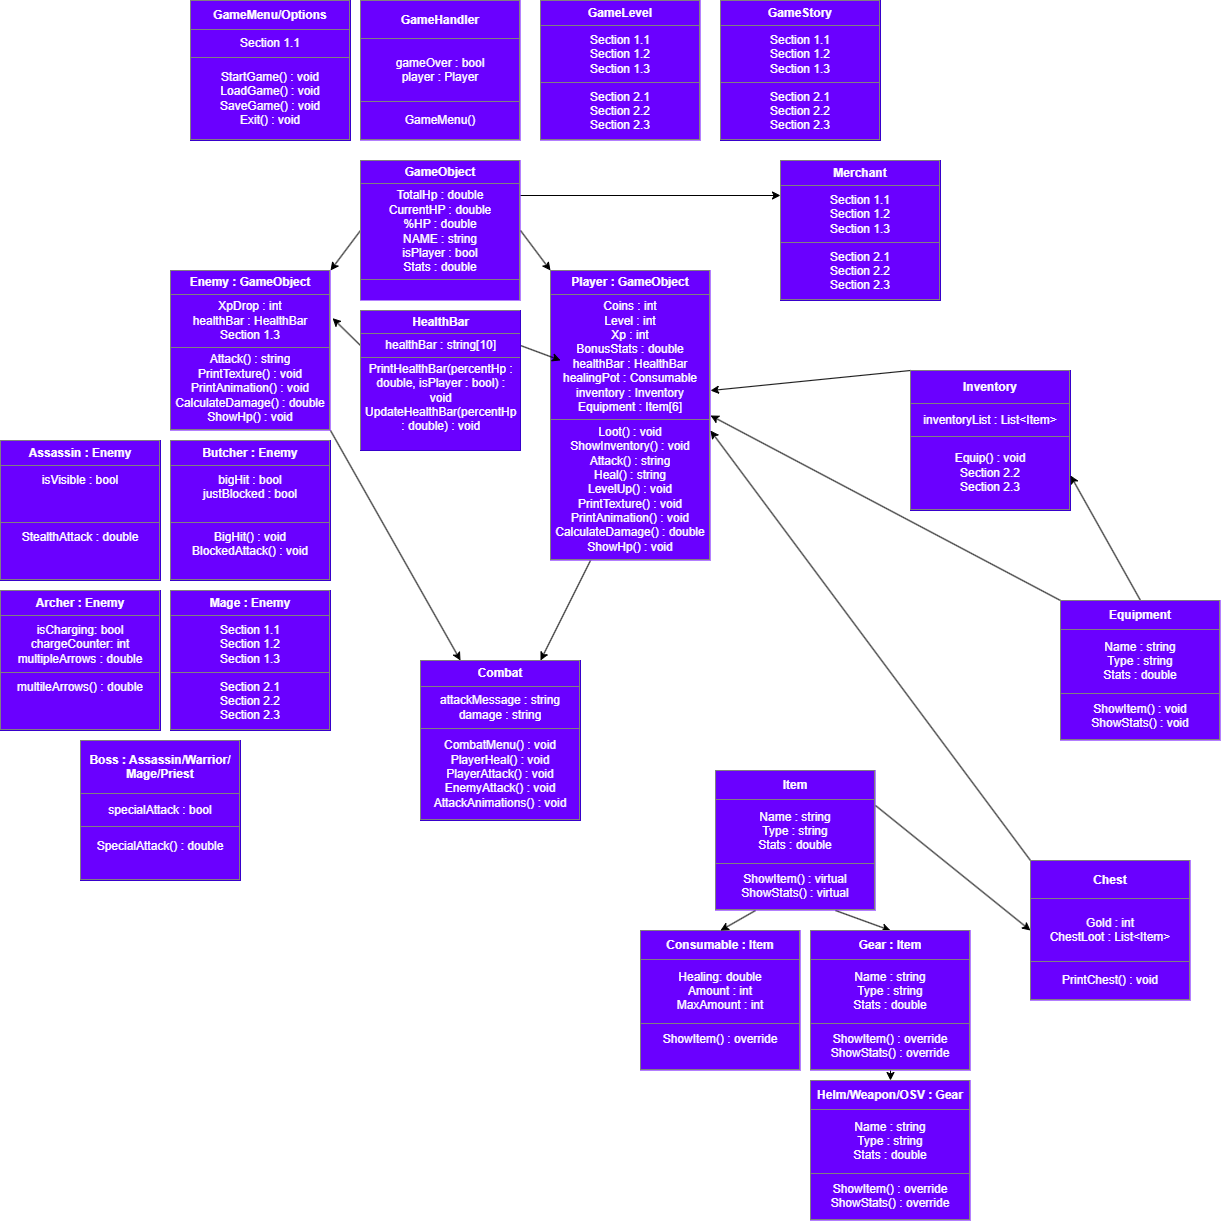

The diagram above was exported from draw.io. Its source (the exported page's mxGraphModel, read from the mxfile embedded in the PNG):
<mxGraphModel dx="2370" dy="706" grid="1" gridSize="10" guides="1" tooltips="1" connect="1" arrows="1" fold="1" page="1" pageScale="1" pageWidth="850" pageHeight="1100" math="0" shadow="0">
  <root>
    <mxCell id="0" />
    <mxCell id="1" parent="0" />
    <mxCell id="35" style="edgeStyle=none;html=1;exitX=1;exitY=1;exitDx=0;exitDy=0;entryX=0.25;entryY=0;entryDx=0;entryDy=0;" edge="1" parent="1" source="2" target="28">
      <mxGeometry relative="1" as="geometry" />
    </mxCell>
    <mxCell id="2" value="&lt;table border=&quot;1&quot; width=&quot;100%&quot; height=&quot;100%&quot; cellpadding=&quot;4&quot; style=&quot;width:100%;height:100%;border-collapse:collapse;&quot;&gt;&lt;tbody&gt;&lt;tr&gt;&lt;th align=&quot;center&quot;&gt;&lt;b&gt;Enemy : GameObject&lt;/b&gt;&lt;/th&gt;&lt;/tr&gt;&lt;tr&gt;&lt;td align=&quot;center&quot;&gt;XpDrop : int&lt;br&gt;healthBar : HealthBar&lt;br&gt;Section 1.3&lt;/td&gt;&lt;/tr&gt;&lt;tr&gt;&lt;td align=&quot;center&quot;&gt;Attack() : string&lt;br&gt;PrintTexture() : void&lt;br&gt;PrintAnimation() : void&lt;br&gt;CalculateDamage() : double&lt;br&gt;ShowHp() : void&lt;/td&gt;&lt;/tr&gt;&lt;/tbody&gt;&lt;/table&gt;" style="text;html=1;whiteSpace=wrap;strokeColor=none;fillColor=#6a00ff;overflow=fill;rounded=0;fontColor=#ffffff;" parent="1" vertex="1">
      <mxGeometry x="30" y="280" width="160" height="160" as="geometry" />
    </mxCell>
    <mxCell id="36" style="edgeStyle=none;html=1;exitX=0.25;exitY=1;exitDx=0;exitDy=0;entryX=0.75;entryY=0;entryDx=0;entryDy=0;" edge="1" parent="1" source="13" target="28">
      <mxGeometry relative="1" as="geometry" />
    </mxCell>
    <mxCell id="13" value="&lt;table border=&quot;1&quot; width=&quot;100%&quot; height=&quot;100%&quot; cellpadding=&quot;4&quot; style=&quot;width:100%;height:100%;border-collapse:collapse;&quot;&gt;&lt;tbody&gt;&lt;tr&gt;&lt;th align=&quot;center&quot;&gt;&lt;b&gt;Player : GameObject&lt;/b&gt;&lt;/th&gt;&lt;/tr&gt;&lt;tr&gt;&lt;td align=&quot;center&quot;&gt;Coins : int&lt;br&gt;Level : int&lt;br&gt;Xp : int&lt;br&gt;BonusStats : double&lt;br&gt;healthBar : HealthBar&lt;br&gt;healingPot : Consumable&lt;br&gt;inventory : Inventory&lt;br&gt;Equipment : Item[6]&lt;/td&gt;&lt;/tr&gt;&lt;tr&gt;&lt;td align=&quot;center&quot;&gt;Loot() : void&lt;br&gt;ShowInventory() : void&lt;br&gt;Attack() : string&lt;br&gt;Heal() : string&lt;br&gt;LevelUp() : void&lt;br&gt;PrintTexture() : void&lt;br&gt;PrintAnimation() : void&lt;br&gt;CalculateDamage() : double&lt;br&gt;ShowHp() : void&lt;br&gt;&lt;/td&gt;&lt;/tr&gt;&lt;/tbody&gt;&lt;/table&gt;" style="text;html=1;whiteSpace=wrap;overflow=fill;strokeColor=none;fillColor=#6a00ff;rounded=0;fontColor=#ffffff;" parent="1" vertex="1">
      <mxGeometry x="410" y="280" width="160" height="290" as="geometry" />
    </mxCell>
    <mxCell id="14" value="&lt;table border=&quot;1&quot; width=&quot;100%&quot; height=&quot;100%&quot; cellpadding=&quot;4&quot; style=&quot;width:100%;height:100%;border-collapse:collapse;&quot;&gt;&lt;tbody&gt;&lt;tr&gt;&lt;th align=&quot;center&quot;&gt;GameLevel&lt;/th&gt;&lt;/tr&gt;&lt;tr&gt;&lt;td align=&quot;center&quot;&gt;Section 1.1&lt;br&gt;Section 1.2&lt;br&gt;Section 1.3&lt;/td&gt;&lt;/tr&gt;&lt;tr&gt;&lt;td align=&quot;center&quot;&gt;Section 2.1&lt;br&gt;Section 2.2&lt;br&gt;Section 2.3&lt;/td&gt;&lt;/tr&gt;&lt;/tbody&gt;&lt;/table&gt;" style="text;html=1;whiteSpace=wrap;overflow=fill;strokeColor=none;fillColor=#6a00ff;rounded=0;fontColor=#ffffff;" parent="1" vertex="1">
      <mxGeometry x="400" y="10" width="160" height="140" as="geometry" />
    </mxCell>
    <mxCell id="15" value="&lt;table border=&quot;1&quot; width=&quot;100%&quot; height=&quot;100%&quot; cellpadding=&quot;4&quot; style=&quot;width:100%;height:100%;border-collapse:collapse;&quot;&gt;&lt;tbody&gt;&lt;tr&gt;&lt;th align=&quot;center&quot;&gt;&lt;b&gt;Consumable : Item&lt;/b&gt;&lt;/th&gt;&lt;/tr&gt;&lt;tr&gt;&lt;td align=&quot;center&quot;&gt;Healing: double&lt;br&gt;Amount : int&lt;br&gt;MaxAmount : int&lt;/td&gt;&lt;/tr&gt;&lt;tr&gt;&lt;td align=&quot;center&quot;&gt;ShowItem() : override&lt;br&gt;&lt;br&gt;&lt;/td&gt;&lt;/tr&gt;&lt;/tbody&gt;&lt;/table&gt;" style="text;html=1;whiteSpace=wrap;overflow=fill;strokeColor=none;fillColor=#6a00ff;rounded=0;fontColor=#ffffff;" parent="1" vertex="1">
      <mxGeometry x="500" y="940" width="160" height="140" as="geometry" />
    </mxCell>
    <mxCell id="16" value="&lt;table border=&quot;1&quot; width=&quot;100%&quot; height=&quot;100%&quot; cellpadding=&quot;4&quot; style=&quot;width:100%;height:100%;border-collapse:collapse;&quot;&gt;&lt;tbody&gt;&lt;tr&gt;&lt;th align=&quot;center&quot;&gt;&lt;b&gt;GameHandler&lt;/b&gt;&lt;/th&gt;&lt;/tr&gt;&lt;tr&gt;&lt;td align=&quot;center&quot;&gt;gameOver : bool&lt;br&gt;player : Player&lt;/td&gt;&lt;/tr&gt;&lt;tr&gt;&lt;td align=&quot;center&quot;&gt;GameMenu()&lt;br&gt;&lt;/td&gt;&lt;/tr&gt;&lt;/tbody&gt;&lt;/table&gt;" style="text;html=1;whiteSpace=wrap;overflow=fill;strokeColor=none;fillColor=#6a00ff;rounded=0;fontColor=#ffffff;" parent="1" vertex="1">
      <mxGeometry x="220" y="10" width="160" height="140" as="geometry" />
    </mxCell>
    <mxCell id="34" style="edgeStyle=none;html=1;exitX=1;exitY=0.25;exitDx=0;exitDy=0;entryX=0;entryY=0.25;entryDx=0;entryDy=0;" edge="1" parent="1" source="17" target="26">
      <mxGeometry relative="1" as="geometry" />
    </mxCell>
    <mxCell id="42" style="edgeStyle=none;html=1;exitX=1;exitY=0.5;exitDx=0;exitDy=0;entryX=0;entryY=0;entryDx=0;entryDy=0;" edge="1" parent="1" source="17" target="13">
      <mxGeometry relative="1" as="geometry" />
    </mxCell>
    <mxCell id="43" style="edgeStyle=none;html=1;exitX=0;exitY=0.5;exitDx=0;exitDy=0;entryX=1;entryY=0;entryDx=0;entryDy=0;" edge="1" parent="1" source="17" target="2">
      <mxGeometry relative="1" as="geometry" />
    </mxCell>
    <mxCell id="17" value="&lt;table border=&quot;1&quot; width=&quot;100%&quot; height=&quot;100%&quot; cellpadding=&quot;4&quot; style=&quot;width:100%;height:100%;border-collapse:collapse;&quot;&gt;&lt;tbody&gt;&lt;tr&gt;&lt;th align=&quot;center&quot;&gt;&lt;b&gt;GameObject&lt;/b&gt;&lt;/th&gt;&lt;/tr&gt;&lt;tr&gt;&lt;td align=&quot;center&quot;&gt;TotalHp : double&lt;br&gt;CurrentHP : double&lt;br&gt;%HP : double&lt;br&gt;NAME : string&lt;br&gt;isPlayer : bool&lt;br&gt;Stats : double&lt;br&gt;&lt;/td&gt;&lt;/tr&gt;&lt;tr&gt;&lt;td align=&quot;center&quot;&gt;&lt;br&gt;&lt;/td&gt;&lt;/tr&gt;&lt;/tbody&gt;&lt;/table&gt;" style="text;html=1;whiteSpace=wrap;overflow=fill;strokeColor=none;fillColor=#6a00ff;rounded=0;fontColor=#ffffff;" parent="1" vertex="1">
      <mxGeometry x="220" y="170" width="160" height="140" as="geometry" />
    </mxCell>
    <mxCell id="37" style="edgeStyle=none;html=1;exitX=0;exitY=0;exitDx=0;exitDy=0;entryX=1;entryY=0.414;entryDx=0;entryDy=0;entryPerimeter=0;" edge="1" parent="1" source="18" target="13">
      <mxGeometry relative="1" as="geometry" />
    </mxCell>
    <mxCell id="18" value="&lt;table border=&quot;1&quot; width=&quot;100%&quot; height=&quot;100%&quot; cellpadding=&quot;4&quot; style=&quot;width:100%;height:100%;border-collapse:collapse;&quot;&gt;&lt;tbody&gt;&lt;tr&gt;&lt;th align=&quot;center&quot;&gt;&lt;b&gt;Inventory&lt;/b&gt;&lt;/th&gt;&lt;/tr&gt;&lt;tr&gt;&lt;td align=&quot;center&quot;&gt;inventoryList : List&amp;lt;Item&amp;gt;&lt;br&gt;&lt;/td&gt;&lt;/tr&gt;&lt;tr&gt;&lt;td align=&quot;center&quot;&gt;Equip() : void&lt;br&gt;Section 2.2&lt;br&gt;Section 2.3&lt;/td&gt;&lt;/tr&gt;&lt;/tbody&gt;&lt;/table&gt;" style="text;html=1;whiteSpace=wrap;strokeColor=#3700CC;fillColor=#6a00ff;overflow=fill;rounded=0;fontColor=#ffffff;" parent="1" vertex="1">
      <mxGeometry x="770" y="380" width="160" height="140" as="geometry" />
    </mxCell>
    <mxCell id="19" value="&lt;table border=&quot;1&quot; width=&quot;100%&quot; height=&quot;100%&quot; cellpadding=&quot;4&quot; style=&quot;width:100%;height:100%;border-collapse:collapse;&quot;&gt;&lt;tbody&gt;&lt;tr&gt;&lt;th align=&quot;center&quot;&gt;&lt;b&gt;Butcher : Enemy&lt;/b&gt;&lt;/th&gt;&lt;/tr&gt;&lt;tr&gt;&lt;td align=&quot;center&quot;&gt;bigHit : bool&lt;br&gt;justBlocked : bool&lt;br&gt;&lt;br&gt;&lt;/td&gt;&lt;/tr&gt;&lt;tr&gt;&lt;td align=&quot;center&quot;&gt;BigHit() : void&lt;br&gt;BlockedAttack() : void&lt;br&gt;&lt;br&gt;&lt;/td&gt;&lt;/tr&gt;&lt;/tbody&gt;&lt;/table&gt;" style="text;html=1;whiteSpace=wrap;strokeColor=#3700CC;fillColor=#6a00ff;overflow=fill;rounded=0;fontColor=#ffffff;" parent="1" vertex="1">
      <mxGeometry x="30" y="450" width="160" height="140" as="geometry" />
    </mxCell>
    <mxCell id="20" value="&lt;table border=&quot;1&quot; width=&quot;100%&quot; height=&quot;100%&quot; cellpadding=&quot;4&quot; style=&quot;width:100%;height:100%;border-collapse:collapse;&quot;&gt;&lt;tbody&gt;&lt;tr&gt;&lt;th align=&quot;center&quot;&gt;&lt;b&gt;Mage : Enemy&lt;/b&gt;&lt;/th&gt;&lt;/tr&gt;&lt;tr&gt;&lt;td align=&quot;center&quot;&gt;Section 1.1&lt;br&gt;Section 1.2&lt;br&gt;Section 1.3&lt;/td&gt;&lt;/tr&gt;&lt;tr&gt;&lt;td align=&quot;center&quot;&gt;Section 2.1&lt;br&gt;Section 2.2&lt;br&gt;Section 2.3&lt;/td&gt;&lt;/tr&gt;&lt;/tbody&gt;&lt;/table&gt;" style="text;html=1;whiteSpace=wrap;strokeColor=#3700CC;fillColor=#6a00ff;overflow=fill;rounded=0;fontColor=#ffffff;" parent="1" vertex="1">
      <mxGeometry x="30" y="600" width="160" height="140" as="geometry" />
    </mxCell>
    <mxCell id="21" value="&lt;table border=&quot;1&quot; width=&quot;100%&quot; height=&quot;100%&quot; cellpadding=&quot;4&quot; style=&quot;width:100%;height:100%;border-collapse:collapse;&quot;&gt;&lt;tbody&gt;&lt;tr&gt;&lt;th align=&quot;center&quot;&gt;&lt;b&gt;Assassin : Enemy&lt;/b&gt;&lt;/th&gt;&lt;/tr&gt;&lt;tr&gt;&lt;td align=&quot;center&quot;&gt;isVisible : bool&lt;br&gt;&lt;br&gt;&lt;br&gt;&lt;/td&gt;&lt;/tr&gt;&lt;tr&gt;&lt;td align=&quot;center&quot;&gt;StealthAttack : double&lt;br&gt;&lt;br&gt;&lt;br&gt;&lt;/td&gt;&lt;/tr&gt;&lt;/tbody&gt;&lt;/table&gt;" style="text;html=1;whiteSpace=wrap;strokeColor=#3700CC;fillColor=#6a00ff;overflow=fill;rounded=0;fontColor=#ffffff;" parent="1" vertex="1">
      <mxGeometry x="-140" y="450" width="160" height="140" as="geometry" />
    </mxCell>
    <mxCell id="22" value="&lt;table border=&quot;1&quot; width=&quot;100%&quot; height=&quot;100%&quot; cellpadding=&quot;4&quot; style=&quot;width:100%;height:100%;border-collapse:collapse;&quot;&gt;&lt;tbody&gt;&lt;tr&gt;&lt;th align=&quot;center&quot;&gt;Archer : Enemy&lt;/th&gt;&lt;/tr&gt;&lt;tr&gt;&lt;td align=&quot;center&quot;&gt;isCharging: bool&lt;br&gt;chargeCounter: int&lt;br&gt;multipleArrows : double&lt;/td&gt;&lt;/tr&gt;&lt;tr&gt;&lt;td align=&quot;center&quot;&gt;multileArrows() : double&lt;br&gt;&lt;br&gt;&lt;br&gt;&lt;/td&gt;&lt;/tr&gt;&lt;/tbody&gt;&lt;/table&gt;" style="text;html=1;whiteSpace=wrap;strokeColor=#3700CC;fillColor=#6a00ff;overflow=fill;rounded=0;fontColor=#ffffff;" parent="1" vertex="1">
      <mxGeometry x="-140" y="600" width="160" height="140" as="geometry" />
    </mxCell>
    <mxCell id="39" style="edgeStyle=none;html=1;exitX=1;exitY=0.25;exitDx=0;exitDy=0;entryX=0.063;entryY=0.31;entryDx=0;entryDy=0;entryPerimeter=0;" edge="1" parent="1" source="23" target="13">
      <mxGeometry relative="1" as="geometry" />
    </mxCell>
    <mxCell id="45" style="edgeStyle=none;html=1;exitX=0;exitY=0.25;exitDx=0;exitDy=0;entryX=1.013;entryY=0.298;entryDx=0;entryDy=0;entryPerimeter=0;" edge="1" parent="1" source="23" target="2">
      <mxGeometry relative="1" as="geometry" />
    </mxCell>
    <mxCell id="23" value="&lt;table border=&quot;1&quot; width=&quot;100%&quot; height=&quot;100%&quot; cellpadding=&quot;4&quot; style=&quot;width:100%;height:100%;border-collapse:collapse;&quot;&gt;&lt;tbody&gt;&lt;tr&gt;&lt;th align=&quot;center&quot;&gt;&lt;b&gt;HealthBar&lt;/b&gt;&lt;/th&gt;&lt;/tr&gt;&lt;tr&gt;&lt;td align=&quot;center&quot;&gt;healthBar : string[10]&lt;br&gt;&lt;/td&gt;&lt;/tr&gt;&lt;tr&gt;&lt;td align=&quot;center&quot;&gt;PrintHealthBar(percentHp : double, isPlayer : bool) : void&lt;br&gt;UpdateHealthBar(percentHp : double) : void&lt;br&gt;&lt;br&gt;&lt;/td&gt;&lt;/tr&gt;&lt;/tbody&gt;&lt;/table&gt;" style="text;html=1;whiteSpace=wrap;strokeColor=#3700CC;fillColor=#6a00ff;overflow=fill;rounded=0;fontColor=#ffffff;" parent="1" vertex="1">
      <mxGeometry x="220" y="320" width="160" height="140" as="geometry" />
    </mxCell>
    <mxCell id="24" value="&lt;table border=&quot;1&quot; width=&quot;100%&quot; height=&quot;100%&quot; cellpadding=&quot;4&quot; style=&quot;width:100%;height:100%;border-collapse:collapse;&quot;&gt;&lt;tbody&gt;&lt;tr&gt;&lt;th align=&quot;center&quot;&gt;&lt;b&gt;Boss : Assassin/Warrior/&lt;br&gt;Mage/Priest&lt;/b&gt;&lt;/th&gt;&lt;/tr&gt;&lt;tr&gt;&lt;td align=&quot;center&quot;&gt;specialAttack : bool&lt;/td&gt;&lt;/tr&gt;&lt;tr&gt;&lt;td align=&quot;center&quot;&gt;SpecialAttack() : double&lt;br&gt;&lt;br&gt;&lt;/td&gt;&lt;/tr&gt;&lt;/tbody&gt;&lt;/table&gt;" style="text;html=1;whiteSpace=wrap;strokeColor=#3700CC;fillColor=#6a00ff;overflow=fill;rounded=0;fontColor=#ffffff;" parent="1" vertex="1">
      <mxGeometry x="-60" y="750" width="160" height="140" as="geometry" />
    </mxCell>
    <mxCell id="25" value="&lt;table border=&quot;1&quot; width=&quot;100%&quot; height=&quot;100%&quot; cellpadding=&quot;4&quot; style=&quot;width:100%;height:100%;border-collapse:collapse;&quot;&gt;&lt;tbody&gt;&lt;tr&gt;&lt;th align=&quot;center&quot;&gt;&lt;b&gt;GameMenu/Options&lt;/b&gt;&lt;/th&gt;&lt;/tr&gt;&lt;tr&gt;&lt;td align=&quot;center&quot;&gt;Section 1.1&lt;br&gt;&lt;/td&gt;&lt;/tr&gt;&lt;tr&gt;&lt;td align=&quot;center&quot;&gt;StartGame() : void&lt;br&gt;LoadGame() : void&lt;br&gt;SaveGame() : void&lt;br&gt;Exit() : void&lt;/td&gt;&lt;/tr&gt;&lt;/tbody&gt;&lt;/table&gt;" style="text;html=1;whiteSpace=wrap;strokeColor=#3700CC;fillColor=#6a00ff;overflow=fill;rounded=0;fontColor=#ffffff;" parent="1" vertex="1">
      <mxGeometry x="50" y="10" width="160" height="140" as="geometry" />
    </mxCell>
    <mxCell id="26" value="&lt;table border=&quot;1&quot; width=&quot;100%&quot; height=&quot;100%&quot; cellpadding=&quot;4&quot; style=&quot;width:100%;height:100%;border-collapse:collapse;&quot;&gt;&lt;tbody&gt;&lt;tr&gt;&lt;th align=&quot;center&quot;&gt;&lt;b&gt;Merchant&lt;/b&gt;&lt;/th&gt;&lt;/tr&gt;&lt;tr&gt;&lt;td align=&quot;center&quot;&gt;Section 1.1&lt;br&gt;Section 1.2&lt;br&gt;Section 1.3&lt;/td&gt;&lt;/tr&gt;&lt;tr&gt;&lt;td align=&quot;center&quot;&gt;Section 2.1&lt;br&gt;Section 2.2&lt;br&gt;Section 2.3&lt;/td&gt;&lt;/tr&gt;&lt;/tbody&gt;&lt;/table&gt;" style="text;html=1;whiteSpace=wrap;strokeColor=#3700CC;fillColor=#6a00ff;overflow=fill;rounded=0;fontColor=#ffffff;" parent="1" vertex="1">
      <mxGeometry x="640" y="170" width="160" height="140" as="geometry" />
    </mxCell>
    <mxCell id="27" value="&lt;table border=&quot;1&quot; width=&quot;100%&quot; height=&quot;100%&quot; cellpadding=&quot;4&quot; style=&quot;width:100%;height:100%;border-collapse:collapse;&quot;&gt;&lt;tbody&gt;&lt;tr&gt;&lt;th align=&quot;center&quot;&gt;GameStory&lt;/th&gt;&lt;/tr&gt;&lt;tr&gt;&lt;td align=&quot;center&quot;&gt;Section 1.1&lt;br&gt;Section 1.2&lt;br&gt;Section 1.3&lt;/td&gt;&lt;/tr&gt;&lt;tr&gt;&lt;td align=&quot;center&quot;&gt;Section 2.1&lt;br&gt;Section 2.2&lt;br&gt;Section 2.3&lt;/td&gt;&lt;/tr&gt;&lt;/tbody&gt;&lt;/table&gt;" style="text;html=1;whiteSpace=wrap;strokeColor=#3700CC;fillColor=#6a00ff;overflow=fill;rounded=0;fontColor=#ffffff;" parent="1" vertex="1">
      <mxGeometry x="580" y="10" width="160" height="140" as="geometry" />
    </mxCell>
    <mxCell id="28" value="&lt;table border=&quot;1&quot; width=&quot;100%&quot; height=&quot;100%&quot; cellpadding=&quot;4&quot; style=&quot;width:100%;height:100%;border-collapse:collapse;&quot;&gt;&lt;tbody&gt;&lt;tr&gt;&lt;th align=&quot;center&quot;&gt;&lt;b&gt;Combat&lt;/b&gt;&lt;/th&gt;&lt;/tr&gt;&lt;tr&gt;&lt;td align=&quot;center&quot;&gt;attackMessage : string&lt;br&gt;damage : string&lt;br&gt;&lt;/td&gt;&lt;/tr&gt;&lt;tr&gt;&lt;td align=&quot;center&quot;&gt;CombatMenu() : void&lt;br&gt;PlayerHeal() : void&lt;br&gt;PlayerAttack() : void&lt;br&gt;EnemyAttack() : void&lt;br&gt;AttackAnimations() : void&lt;/td&gt;&lt;/tr&gt;&lt;/tbody&gt;&lt;/table&gt;" style="text;html=1;whiteSpace=wrap;strokeColor=#3700CC;fillColor=#6a00ff;overflow=fill;rounded=0;fontColor=#ffffff;" parent="1" vertex="1">
      <mxGeometry x="280" y="670" width="160" height="160" as="geometry" />
    </mxCell>
    <mxCell id="38" style="edgeStyle=none;html=1;exitX=0;exitY=0;exitDx=0;exitDy=0;entryX=1;entryY=0.5;entryDx=0;entryDy=0;" edge="1" parent="1" source="29" target="13">
      <mxGeometry relative="1" as="geometry" />
    </mxCell>
    <mxCell id="57" style="edgeStyle=none;html=1;exitX=0.5;exitY=0;exitDx=0;exitDy=0;entryX=1;entryY=0.75;entryDx=0;entryDy=0;" edge="1" parent="1" source="29" target="18">
      <mxGeometry relative="1" as="geometry" />
    </mxCell>
    <mxCell id="29" value="&lt;table border=&quot;1&quot; width=&quot;100%&quot; height=&quot;100%&quot; cellpadding=&quot;4&quot; style=&quot;width:100%;height:100%;border-collapse:collapse;&quot;&gt;&lt;tbody&gt;&lt;tr&gt;&lt;th align=&quot;center&quot;&gt;Equipment&lt;/th&gt;&lt;/tr&gt;&lt;tr&gt;&lt;td align=&quot;center&quot;&gt;Name : string&lt;br&gt;Type : string&lt;br&gt;Stats : double&lt;/td&gt;&lt;/tr&gt;&lt;tr&gt;&lt;td align=&quot;center&quot;&gt;ShowItem() : void&lt;br&gt;ShowStats() : void&lt;/td&gt;&lt;/tr&gt;&lt;/tbody&gt;&lt;/table&gt;" style="text;html=1;whiteSpace=wrap;overflow=fill;strokeColor=none;fillColor=#6a00ff;rounded=0;fontColor=#ffffff;" vertex="1" parent="1">
      <mxGeometry x="920" y="610" width="160" height="140" as="geometry" />
    </mxCell>
    <mxCell id="47" style="edgeStyle=none;html=1;exitX=0.25;exitY=1;exitDx=0;exitDy=0;entryX=0.5;entryY=0;entryDx=0;entryDy=0;" edge="1" parent="1" source="30" target="15">
      <mxGeometry relative="1" as="geometry" />
    </mxCell>
    <mxCell id="48" style="edgeStyle=none;html=1;exitX=0.75;exitY=1;exitDx=0;exitDy=0;entryX=0.5;entryY=0;entryDx=0;entryDy=0;" edge="1" parent="1" source="30" target="31">
      <mxGeometry relative="1" as="geometry" />
    </mxCell>
    <mxCell id="53" style="edgeStyle=none;html=1;exitX=1;exitY=0.25;exitDx=0;exitDy=0;entryX=0;entryY=0.5;entryDx=0;entryDy=0;" edge="1" parent="1" source="30" target="33">
      <mxGeometry relative="1" as="geometry" />
    </mxCell>
    <mxCell id="30" value="&lt;table border=&quot;1&quot; width=&quot;100%&quot; height=&quot;100%&quot; cellpadding=&quot;4&quot; style=&quot;width:100%;height:100%;border-collapse:collapse;&quot;&gt;&lt;tbody&gt;&lt;tr&gt;&lt;th align=&quot;center&quot;&gt;Item&lt;/th&gt;&lt;/tr&gt;&lt;tr&gt;&lt;td align=&quot;center&quot;&gt;Name : string&lt;br&gt;Type : string&lt;br&gt;Stats : double&lt;/td&gt;&lt;/tr&gt;&lt;tr&gt;&lt;td align=&quot;center&quot;&gt;ShowItem() : virtual&lt;br&gt;ShowStats() : virtual&lt;/td&gt;&lt;/tr&gt;&lt;/tbody&gt;&lt;/table&gt;" style="text;html=1;whiteSpace=wrap;overflow=fill;strokeColor=none;fillColor=#6a00ff;rounded=0;fontColor=#ffffff;" vertex="1" parent="1">
      <mxGeometry x="575" y="780" width="160" height="140" as="geometry" />
    </mxCell>
    <mxCell id="50" style="edgeStyle=none;html=1;exitX=0.5;exitY=1;exitDx=0;exitDy=0;entryX=0.5;entryY=0;entryDx=0;entryDy=0;" edge="1" parent="1" source="31" target="32">
      <mxGeometry relative="1" as="geometry" />
    </mxCell>
    <mxCell id="31" value="&lt;table border=&quot;1&quot; width=&quot;100%&quot; height=&quot;100%&quot; cellpadding=&quot;4&quot; style=&quot;width:100%;height:100%;border-collapse:collapse;&quot;&gt;&lt;tbody&gt;&lt;tr&gt;&lt;th align=&quot;center&quot;&gt;Gear : Item&lt;/th&gt;&lt;/tr&gt;&lt;tr&gt;&lt;td align=&quot;center&quot;&gt;Name : string&lt;br&gt;Type : string&lt;br&gt;Stats : double&lt;/td&gt;&lt;/tr&gt;&lt;tr&gt;&lt;td align=&quot;center&quot;&gt;ShowItem() : override&lt;br&gt;ShowStats() : override&lt;/td&gt;&lt;/tr&gt;&lt;/tbody&gt;&lt;/table&gt;" style="text;html=1;whiteSpace=wrap;overflow=fill;strokeColor=none;fillColor=#6a00ff;rounded=0;fontColor=#ffffff;" vertex="1" parent="1">
      <mxGeometry x="670" y="940" width="160" height="140" as="geometry" />
    </mxCell>
    <mxCell id="32" value="&lt;table border=&quot;1&quot; width=&quot;100%&quot; height=&quot;100%&quot; cellpadding=&quot;4&quot; style=&quot;width:100%;height:100%;border-collapse:collapse;&quot;&gt;&lt;tbody&gt;&lt;tr&gt;&lt;th align=&quot;center&quot;&gt;Helm/Weapon/OSV : Gear&lt;/th&gt;&lt;/tr&gt;&lt;tr&gt;&lt;td align=&quot;center&quot;&gt;Name : string&lt;br&gt;Type : string&lt;br&gt;Stats : double&lt;/td&gt;&lt;/tr&gt;&lt;tr&gt;&lt;td align=&quot;center&quot;&gt;ShowItem() : override&lt;br&gt;ShowStats() : override&lt;/td&gt;&lt;/tr&gt;&lt;/tbody&gt;&lt;/table&gt;" style="text;html=1;whiteSpace=wrap;overflow=fill;strokeColor=none;fillColor=#6a00ff;rounded=0;fontColor=#ffffff;" vertex="1" parent="1">
      <mxGeometry x="670" y="1090" width="160" height="140" as="geometry" />
    </mxCell>
    <mxCell id="54" style="edgeStyle=none;html=1;exitX=0;exitY=0;exitDx=0;exitDy=0;entryX=1;entryY=0.552;entryDx=0;entryDy=0;entryPerimeter=0;" edge="1" parent="1" source="33" target="13">
      <mxGeometry relative="1" as="geometry" />
    </mxCell>
    <mxCell id="33" value="&lt;table border=&quot;1&quot; width=&quot;100%&quot; height=&quot;100%&quot; cellpadding=&quot;4&quot; style=&quot;width:100%;height:100%;border-collapse:collapse;&quot;&gt;&lt;tbody&gt;&lt;tr&gt;&lt;th align=&quot;center&quot;&gt;Chest&lt;/th&gt;&lt;/tr&gt;&lt;tr&gt;&lt;td align=&quot;center&quot;&gt;Gold : int&lt;br&gt;ChestLoot : List&amp;lt;Item&amp;gt;&lt;br&gt;&lt;/td&gt;&lt;/tr&gt;&lt;tr&gt;&lt;td align=&quot;center&quot;&gt;PrintChest() : void&lt;br&gt;&lt;/td&gt;&lt;/tr&gt;&lt;/tbody&gt;&lt;/table&gt;" style="text;html=1;whiteSpace=wrap;overflow=fill;strokeColor=none;fillColor=#6a00ff;rounded=0;fontColor=#ffffff;" vertex="1" parent="1">
      <mxGeometry x="890" y="870" width="160" height="140" as="geometry" />
    </mxCell>
  </root>
</mxGraphModel>